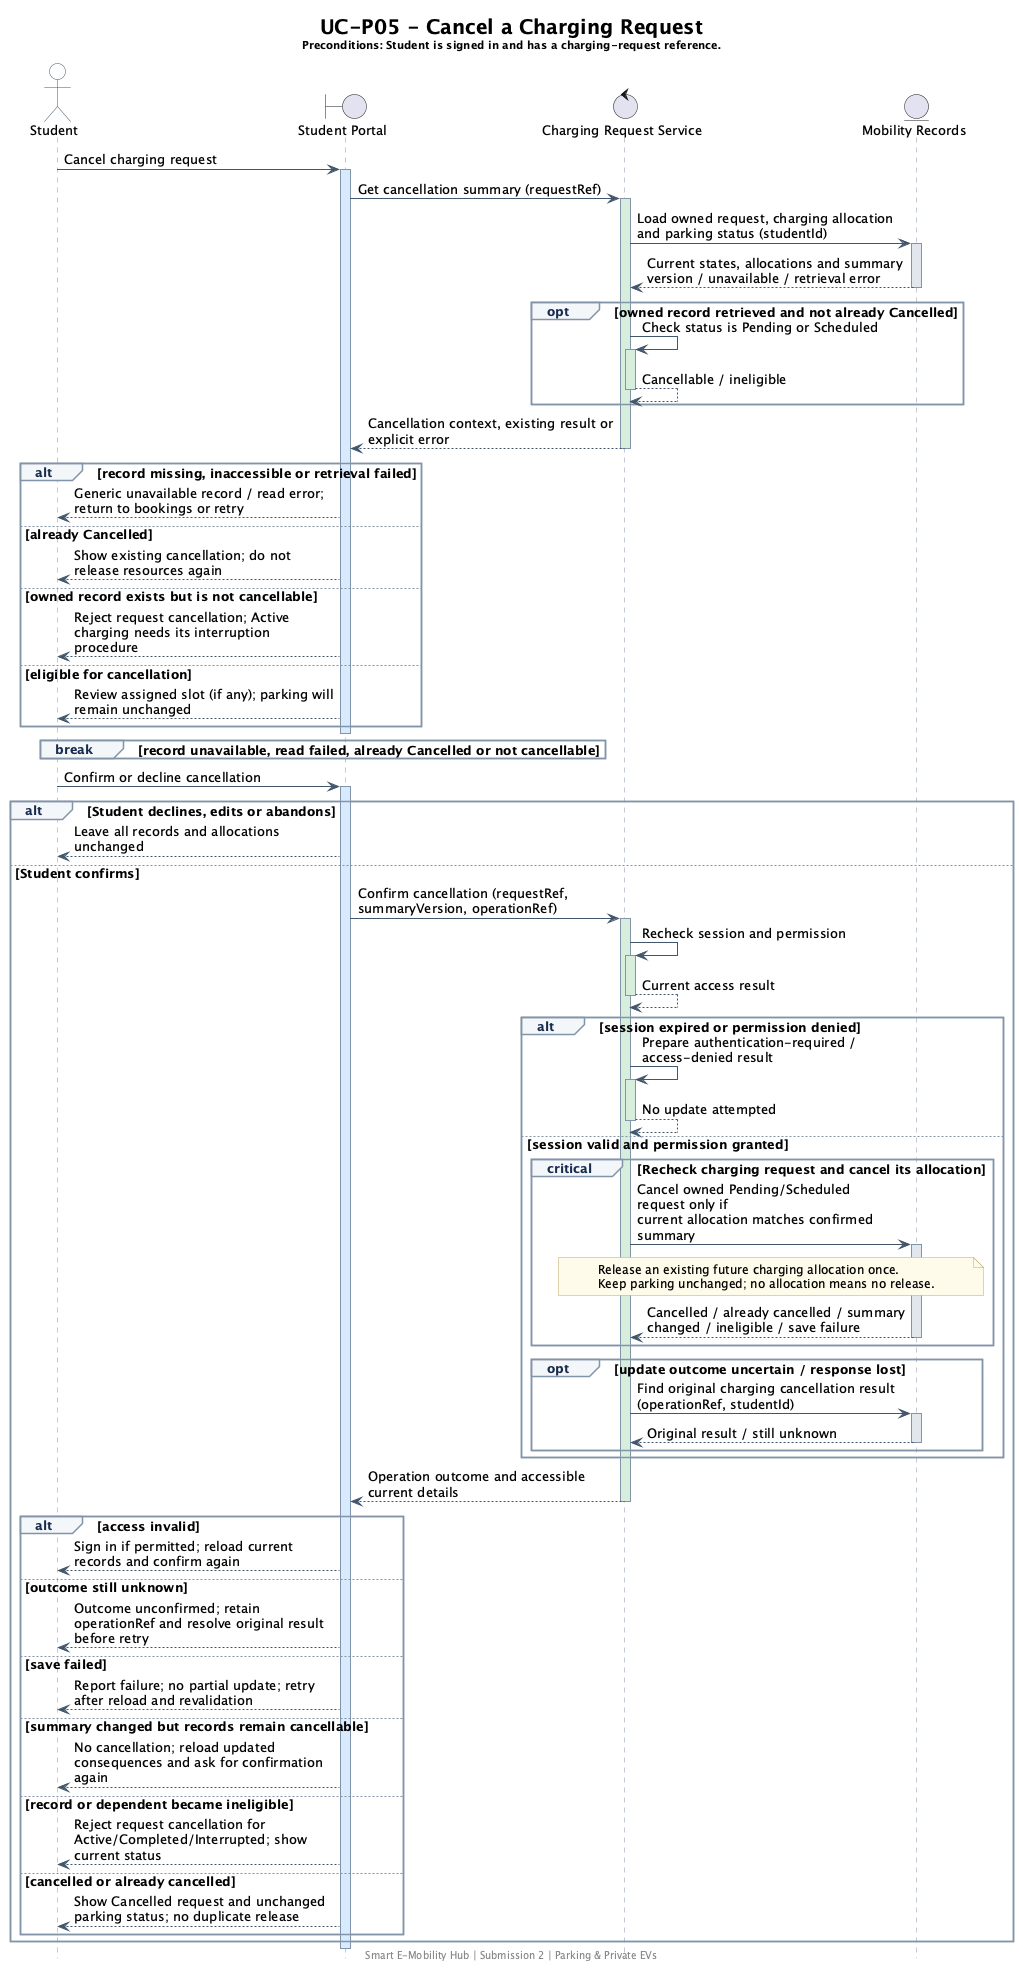

The diagram above was rendered by PlantUML. Its source (embedded in the PNG):
@startuml
skinparam backgroundColor #FFFFFF
skinparam shadowing false
skinparam defaultFontName SansSerif
skinparam defaultFontSize 13
skinparam titleFontSize 20
skinparam maxMessageSize 260
skinparam ParticipantPadding 24
skinparam BoxPadding 12
skinparam sequence {
  ArrowColor #42566B
  LifeLineBorderColor #8295A8
  LifeLineBackgroundColor #D8EAFE
  ActivationBorderColor #42566B
  ParticipantBorderColor #42566B
  ParticipantBackgroundColor #E8F1FA
  ParticipantFontColor #172B4D
  ActorBorderColor #42566B
  ActorBackgroundColor #FFFFFF
  GroupBorderColor #8295A8
  GroupBackgroundColor #F4F7FA
  GroupHeaderFontColor #172B4D
  DividerBackgroundColor #E8F1FA
  DividerBorderColor #8295A8
}
skinparam note {
  BackgroundColor #FFFBEB
  BorderColor #BBA86A
  FontSize 12
}
hide footbox
title
UC-P05 - Cancel a Charging Request
<size:11>Preconditions: Student is signed in and has a charging-request reference.</size>
end title
actor Student as ST
boundary "Student Portal" as UI
control "Charging Request Service" as SVC
entity "Mobility Records" as DATA

ST -> UI: Cancel charging request
activate UI #D8EAFE
UI -> SVC: Get cancellation summary (requestRef)
activate SVC #D8EEDC
SVC -> DATA: Load owned request, charging allocation and parking status (studentId)
activate DATA #E2E7ED
DATA --> SVC: Current states, allocations and summary version / unavailable / retrieval error
deactivate DATA
opt owned record retrieved and not already Cancelled
SVC -> SVC: Check status is Pending or Scheduled
activate SVC #D8EEDC
SVC --> SVC: Cancellable / ineligible
deactivate SVC
end
SVC --> UI: Cancellation context, existing result or explicit error
deactivate SVC
alt record missing, inaccessible or retrieval failed
UI --> ST: Generic unavailable record / read error; return to bookings or retry
else already Cancelled
UI --> ST: Show existing cancellation; do not release resources again
else owned record exists but is not cancellable
UI --> ST: Reject request cancellation; Active charging needs its interruption procedure
else eligible for cancellation
UI --> ST: Review assigned slot (if any); parking will remain unchanged
end
deactivate UI
break record unavailable, read failed, already Cancelled or not cancellable

end

ST -> UI: Confirm or decline cancellation
activate UI #D8EAFE
alt Student declines, edits or abandons
UI --> ST: Leave all records and allocations unchanged
else Student confirms
UI -> SVC: Confirm cancellation (requestRef, summaryVersion, operationRef)
activate SVC #D8EEDC
SVC -> SVC: Recheck session and permission
activate SVC #D8EEDC
SVC --> SVC: Current access result
deactivate SVC
alt session expired or permission denied
SVC -> SVC: Prepare authentication-required / access-denied result
activate SVC #D8EEDC
SVC --> SVC: No update attempted
deactivate SVC
else session valid and permission granted
critical Recheck charging request and cancel its allocation
SVC -> DATA: Cancel owned Pending/Scheduled request only if\ncurrent allocation matches confirmed summary
activate DATA #E2E7ED
note over SVC,DATA
  Release an existing future charging allocation once.
  Keep parking unchanged; no allocation means no release.
end note
DATA --> SVC: Cancelled / already cancelled / summary changed / ineligible / save failure
deactivate DATA
end
opt update outcome uncertain / response lost
SVC -> DATA: Find original charging cancellation result (operationRef, studentId)
activate DATA #E2E7ED
DATA --> SVC: Original result / still unknown
deactivate DATA
end
end
SVC --> UI: Operation outcome and accessible current details
deactivate SVC
alt access invalid
UI --> ST: Sign in if permitted; reload current records and confirm again
else outcome still unknown
UI --> ST: Outcome unconfirmed; retain operationRef and resolve original result before retry
else save failed
UI --> ST: Report failure; no partial update; retry after reload and revalidation
else summary changed but records remain cancellable
UI --> ST: No cancellation; reload updated consequences and ask for confirmation again
else record or dependent became ineligible
UI --> ST: Reject request cancellation for Active/Completed/Interrupted; show current status
else cancelled or already cancelled
UI --> ST: Show Cancelled request and unchanged parking status; no duplicate release
end
end
deactivate UI

footer Smart E-Mobility Hub | Submission 2 | Parking & Private EVs
@enduml